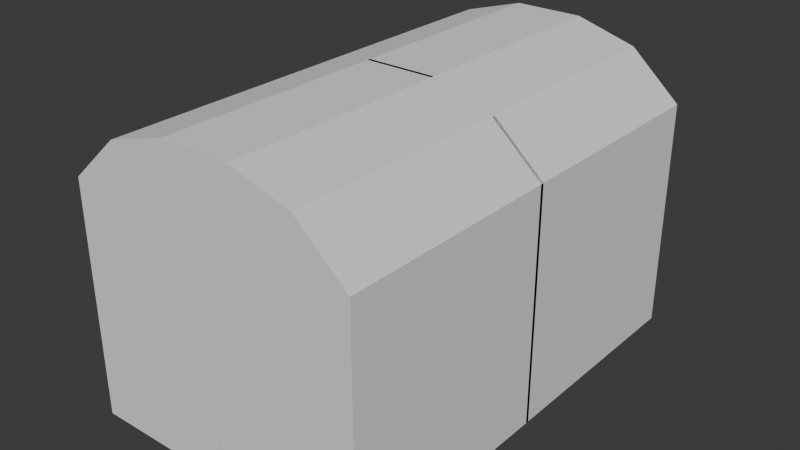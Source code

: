 # Source: obj_chest_normal_01.blend  (saved by Blender 4.5.88; exported with 4.5.12 LTS)
import bpy
from mathutils import Matrix  # noqa: F401  (used for matrix-valued properties, if any)

bpy.ops.wm.read_factory_settings(use_empty=True)
scene = bpy.context.scene
scene.name = 'Scene'

# ---- collections
col_collection = bpy.data.collections.new('Collection'); scene.collection.children.link(col_collection)

# ---- world
world_world = bpy.data.worlds.new('World'); scene.world = world_world
world_world.use_nodes = True; world_world.node_tree.nodes.clear()
_N = world_world.node_tree.nodes; _L = world_world.node_tree.links
n0 = _N.new('ShaderNodeOutputWorld'); n0.name = 'World Output'; n0.location = (200, 100)
n1 = _N.new('ShaderNodeBackground'); n1.name = 'Background'; n1.location = (-200, 100)
n1.inputs[0].default_value = (0.05088, 0.05088, 0.05088, 1.0)
_L.new(n1.outputs[0], n0.inputs[0])
n0.is_active_output = True
world_world.color = (0.05088, 0.05088, 0.05088)
world_world.sun_shadow_jitter_overblur = 0.0

# ---- meshes
me_cube_001 = bpy.data.meshes.new('Cube.001')
me_cube_001.from_pydata([(1.0, -1.0, -1.0), (1.0, 0.007328, -1.0), (-0.0005038, -1.0, -1.0), (-0.0005038, 0.007328, -1.0), (1.0, -0.4963, -1.0), (0.0, -0.4963, -1.0), (1.0, -1.0, 0.3333), (1.0, -1.0, -0.3333), (1.0, 0.007328, 0.3333), (1.0, 0.007328, -0.3333), (0.0, -1.0, 0.3333), (0.0, -1.0, -0.3333), (1.0, -0.4963, 0.3333), (1.0, -0.4963, -0.3333), (0.2369, -1.0, -1.0), (0.2369, 0.007328, -1.0), (0.2373, -0.4963, -1.0), (0.2373, -1.0, -0.3333), (0.2373, -1.0, 0.3333)], [], [(16, 4, 0, 14), (15, 1, 4, 16), (1, 9, 13, 4), (9, 8, 12, 13), (14, 17, 11, 2), (17, 18, 10, 11), (4, 13, 7, 0), (13, 12, 6, 7), (7, 6, 18, 17), (0, 7, 17, 14), (3, 15, 16, 5), (5, 16, 14, 2)])
_uv = me_cube_001.uv_layers.new(name='UVMap')
_uv.uv.foreach_set('vector', [0.2797, 0.687, 0.375, 0.687, 0.375, 0.75, 0.2796, 0.75, 0.2796, 0.6241, 0.375, 0.6241, 0.375, 0.687, 0.2797, 0.687, 0.375, 0.6241, 0.4583, 0.6241, 0.4583, 0.687, 0.375, 0.687, 0.4583, 0.6241, 0.5417, 0.6241, 0.5417, 0.687, 0.4583, 0.687, 0.375, 0.8454, 0.4583, 0.8453, 0.4583, 0.875, 0.375, 0.8751, 0.4583, 0.8453, 0.5417, 0.8453, 0.5417, 0.875, 0.4583, 0.875, 0.375, 0.687, 0.4583, 0.687, 0.4583, 0.75, 0.375, 0.75, 0.4583, 0.687, 0.5417, 0.687, 0.5417, 0.75, 0.4583, 0.75, 0.4583, 0.75, 0.5417, 0.75, 0.5417, 0.8453, 0.4583, 0.8453, 0.375, 0.75, 0.4583, 0.75, 0.4583, 0.8453, 0.375, 0.8454, 0.2499, 0.6241, 0.2796, 0.6241, 0.2797, 0.687, 0.25, 0.687, 0.25, 0.687, 0.2797, 0.687, 0.2796, 0.75, 0.2499, 0.75])
me_cube_001.update()
me_cube_002 = bpy.data.meshes.new('Cube.002')
me_cube_002.from_pydata([(1.0, -1.0, 0.589), (1.0, 0.007328, 0.589), (0.0, -1.0, 0.589), (1.0, -0.4963, 0.589), (1.0, -1.0, 0.3333), (1.0, 0.007328, 0.3333), (0.0, -1.0, 0.3333), (1.0, -0.4963, 0.3333), (0.2369, -1.0, 0.589), (0.2373, -1.0, 0.3333), (0.655, -0.4963, 0.8993), (0.6549, -1.0, 0.8993), (0.2369, 0.007328, 1.022), (0.6549, 0.007328, 0.8993), (0.2369, -1.0, 1.022), (0.0, -1.0, 1.022), (0.0, -0.4963, 1.022), (0.0, 0.007328, 1.022), (0.2373, -0.4963, 1.022), (0.9013, -0.9154, 0.3333), (0.9013, 0.0, 0.3333), (0.0, -0.9154, 0.3333), (0.9013, -0.5527, 0.3333), (0.3521, -0.9154, 0.3333), (0.9013, -0.9154, 0.5637), (0.9013, 0.0, 0.5637), (0.0, -0.9154, 0.5637), (0.9013, -0.5527, 0.5637), (0.3521, -0.9154, 0.5637), (0.0, 0.0, 0.5637), (0.3521, 0.0, 0.5637), (0.3521, -0.4577, 0.5637), (0.0, -0.4577, 0.5637)], [], [(7, 3, 0, 4), (3, 1, 13, 10), (9, 8, 2, 6), (5, 1, 3, 7), (4, 0, 8, 9), (2, 8, 14, 15), (18, 16, 15, 14), (12, 17, 16, 18), (13, 12, 18, 10), (10, 18, 14, 11), (0, 3, 10, 11), (8, 0, 11, 14), (4, 9, 23, 19), (9, 6, 21, 23), (7, 4, 19, 22), (5, 7, 22, 20), (22, 19, 24, 27), (20, 22, 27, 25), (19, 23, 28, 24), (23, 21, 26, 28), (31, 32, 29, 30), (28, 26, 32, 31), (27, 31, 30, 25), (24, 28, 31, 27)])
_uv = me_cube_002.uv_layers.new(name='UVMap')
_uv.uv.foreach_set('vector', [0.5417, 0.687, 0.625, 0.687, 0.625, 0.75, 0.5417, 0.75, 0.625, 0.687, 0.625, 0.6241, 0.6681, 0.6241, 0.6681, 0.687, 0.5417, 0.8453, 0.625, 0.8454, 0.625, 0.8751, 0.5417, 0.875, 0.5417, 0.6241, 0.625, 0.6241, 0.625, 0.687, 0.5417, 0.687, 0.5417, 0.75, 0.625, 0.75, 0.625, 0.8454, 0.5417, 0.8453, 0.625, 0.8751, 0.625, 0.8454, 0.625, 0.8454, 0.625, 0.8751, 0.7203, 0.687, 0.75, 0.687, 0.7501, 0.75, 0.7204, 0.75, 0.7204, 0.6241, 0.7501, 0.6241, 0.75, 0.687, 0.7203, 0.687, 0.6681, 0.6241, 0.7204, 0.6241, 0.7203, 0.687, 0.6681, 0.687, 0.6681, 0.687, 0.7203, 0.687, 0.7204, 0.75, 0.6448, 0.7734, 0.625, 0.75, 0.625, 0.687, 0.6681, 0.687, 0.6448, 0.7734, 0.625, 0.8454, 0.625, 0.75, 0.6448, 0.7734, 0.625, 0.8454, 0.5417, 0.75, 0.5417, 0.8453, 0.5417, 0.8453, 0.5417, 0.75, 0.5417, 0.8453, 0.5417, 0.875, 0.5417, 0.875, 0.5417, 0.8453, 0.5417, 0.687, 0.5417, 0.75, 0.5417, 0.75, 0.5417, 0.687, 0.5417, 0.6241, 0.5417, 0.687, 0.5417, 0.687, 0.5417, 0.6241, 0.5417, 0.687, 0.5417, 0.75, 0.5417, 0.75, 0.5417, 0.687, 0.5417, 0.6241, 0.5417, 0.687, 0.5417, 0.687, 0.5417, 0.6241, 0.5417, 0.75, 0.5417, 0.8453, 0.5417, 0.8453, 0.5417, 0.75, 0.5417, 0.8453, 0.5417, 0.875, 0.5417, 0.875, 0.5417, 0.8453, 0.5417, 0.8453, 0.5417, 0.875, 0.5417, 0.875, 0.5417, 0.8453, 0.5417, 0.8453, 0.5417, 0.875, 0.5417, 0.875, 0.5417, 0.8453, 0.5417, 0.687, 0.5417, 0.8453, 0.5417, 0.8453, 0.5417, 0.6241, 0.5417, 0.75, 0.5417, 0.8453, 0.5417, 0.8453, 0.5417, 0.687])
me_cube_002.update()

# ---- objects
ob_chest = bpy.data.objects.new('Chest', me_cube_001)
ob_lid = bpy.data.objects.new('Lid', me_cube_002)

# ---- transforms, parenting, visibility, modifiers, constraints
ob_chest.location = (0.0, 0.0, 0.0)
ob_chest.scale = (1.0, 1.547, 1.0)
_m = ob_chest.modifiers.new('Mirror', 'MIRROR')
_m.use_axis = (True, True, False)
_m.use_clip = True
ob_lid.location = (0.0, 0.0, 0.0)
ob_lid.scale = (1.0, 1.547, 1.0)
_m = ob_lid.modifiers.new('Mirror', 'MIRROR')
_m.use_axis = (True, True, False)
_m.use_clip = True

# ---- collection membership
col_collection.objects.link(ob_chest)
col_collection.objects.link(ob_lid)

# ---- scene / render settings (as saved in the file)
scene.frame_start = 1; scene.frame_end = 250; scene.frame_set(0)
scene.render.engine = 'BLENDER_EEVEE_NEXT'
bpy.context.view_layer.update()

# ---- added for rendering (the .blend has no active camera and no usable light): camera, sun
cam_auto = bpy.data.cameras.new('AutoCamera')
cam_auto.lens = 50.0
cam_auto.sensor_width = 36.0
cam_auto.clip_end = 1000.0
ob_auto_camera = bpy.data.objects.new('AutoCamera', cam_auto)
scene.collection.objects.link(ob_auto_camera)
ob_auto_camera.location = (3.88901, -4.66681, 3.12244)
ob_auto_camera.rotation_euler = (1.09748, -7.21219e-08, 0.694738)
scene.camera = ob_auto_camera
light_auto_sun = bpy.data.lights.new('AutoSun', 'SUN')
light_auto_sun.energy = 3.0
light_auto_sun.angle = 0.0523599
ob_auto_sun = bpy.data.objects.new('AutoSun', light_auto_sun)
scene.collection.objects.link(ob_auto_sun)
ob_auto_sun.rotation_euler = (0.872665, 0.174533, 0.523599)
bpy.context.view_layer.update()
